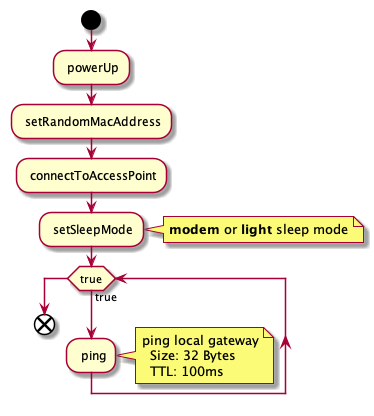

The diagram above was rendered by PlantUML. Its source (embedded in the PNG):
@startuml
start

: powerUp;
: setRandomMacAddress;
: connectToAccessPoint;
: setSleepMode;
note right
**modem** or **light** sleep mode
end note

while (true) is (true)
    : ping;
    note right
        ping local gateway
          Size: 32 Bytes
          TTL: 100ms
    end note
endwhile

end
@enduml